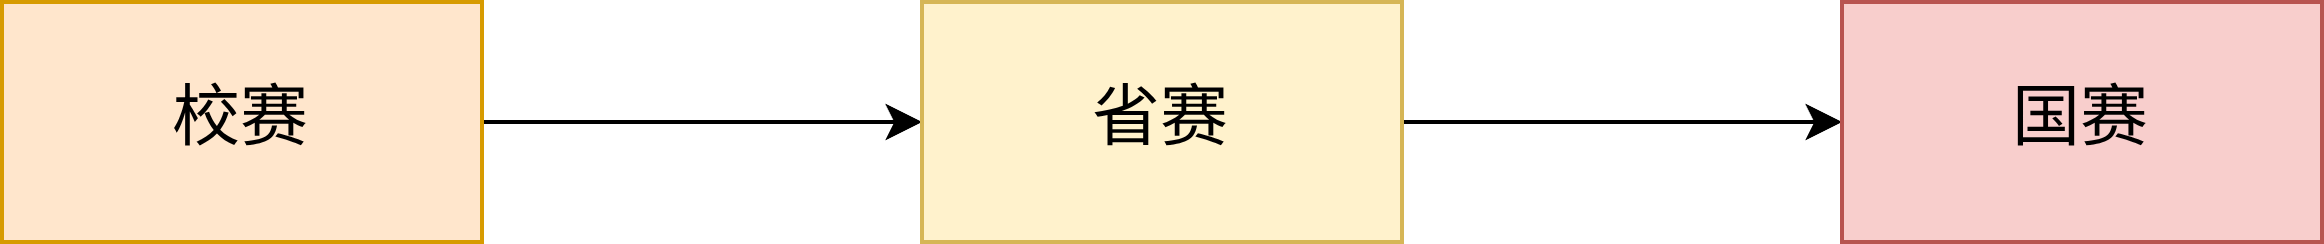

The diagram above was exported from draw.io. Its source (the exported page's mxGraphModel, read from the mxfile embedded in the PNG):
<mxGraphModel dx="2946" dy="1200" grid="1" gridSize="10" guides="1" tooltips="1" connect="1" arrows="1" fold="1" page="1" pageScale="1" pageWidth="827" pageHeight="1169" math="0" shadow="0">
  <root>
    <mxCell id="0" />
    <mxCell id="1" parent="0" />
    <mxCell id="wIDDiUYG4h9as1ji5xiW-5" value="" style="edgeStyle=orthogonalEdgeStyle;rounded=0;orthogonalLoop=1;jettySize=auto;html=1;" edge="1" parent="1" source="wIDDiUYG4h9as1ji5xiW-1" target="wIDDiUYG4h9as1ji5xiW-3">
      <mxGeometry relative="1" as="geometry" />
    </mxCell>
    <mxCell id="wIDDiUYG4h9as1ji5xiW-1" value="&lt;font style=&quot;font-size: 17px;&quot;&gt;校赛&lt;/font&gt;" style="rounded=0;whiteSpace=wrap;html=1;fillColor=#ffe6cc;strokeColor=#d79b00;" vertex="1" parent="1">
      <mxGeometry x="140" y="300" width="120" height="60" as="geometry" />
    </mxCell>
    <mxCell id="wIDDiUYG4h9as1ji5xiW-6" value="" style="edgeStyle=orthogonalEdgeStyle;rounded=0;orthogonalLoop=1;jettySize=auto;html=1;" edge="1" parent="1" source="wIDDiUYG4h9as1ji5xiW-3" target="wIDDiUYG4h9as1ji5xiW-4">
      <mxGeometry relative="1" as="geometry" />
    </mxCell>
    <mxCell id="wIDDiUYG4h9as1ji5xiW-3" value="&lt;font style=&quot;font-size: 17px;&quot;&gt;省赛&lt;/font&gt;" style="rounded=0;whiteSpace=wrap;html=1;fillColor=#fff2cc;strokeColor=#d6b656;" vertex="1" parent="1">
      <mxGeometry x="370" y="300" width="120" height="60" as="geometry" />
    </mxCell>
    <mxCell id="wIDDiUYG4h9as1ji5xiW-4" value="&lt;font style=&quot;font-size: 17px;&quot;&gt;国赛&lt;/font&gt;" style="rounded=0;whiteSpace=wrap;html=1;fillColor=#f8cecc;strokeColor=#b85450;" vertex="1" parent="1">
      <mxGeometry x="600" y="300" width="120" height="60" as="geometry" />
    </mxCell>
  </root>
</mxGraphModel>